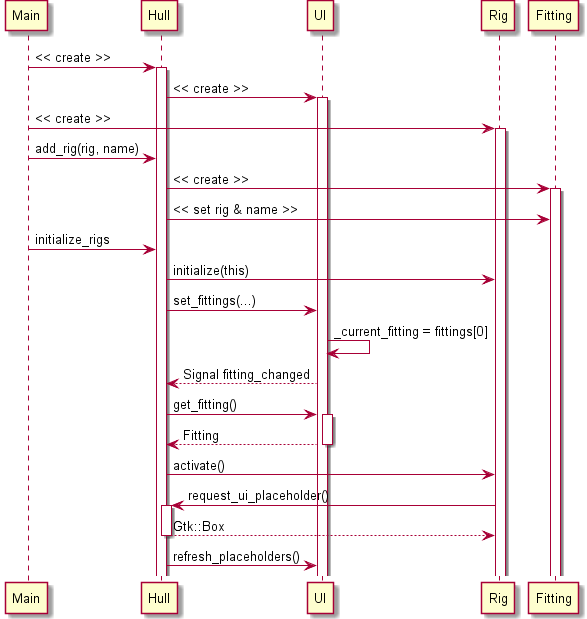

The diagram above was rendered by PlantUML. Its source (embedded in the PNG):
@startuml

participant Main

Main -> Hull: << create >>
activate Hull

Hull -> UI: << create >>
activate UI

Main -> Rig: << create >>
activate Rig

Main -> Hull: add_rig(rig, name)

Hull -> Fitting: << create >>
activate Fitting
Hull -> Fitting: << set rig & name >>

Main -> Hull: initialize_rigs
Hull -> Rig: initialize(this)

Hull -> UI: set_fittings(...)
UI -> UI: _current_fitting = fittings[0]
UI --> Hull: Signal fitting_changed

Hull -> UI: get_fitting()
activate UI
UI --> Hull: Fitting
deactivate UI

Hull -> Rig: activate()
Rig -> Hull: request_ui_placeholder()
activate Hull
Hull --> Rig: Gtk::Box
deactivate Hull
Hull -> UI: refresh_placeholders()

@enduml